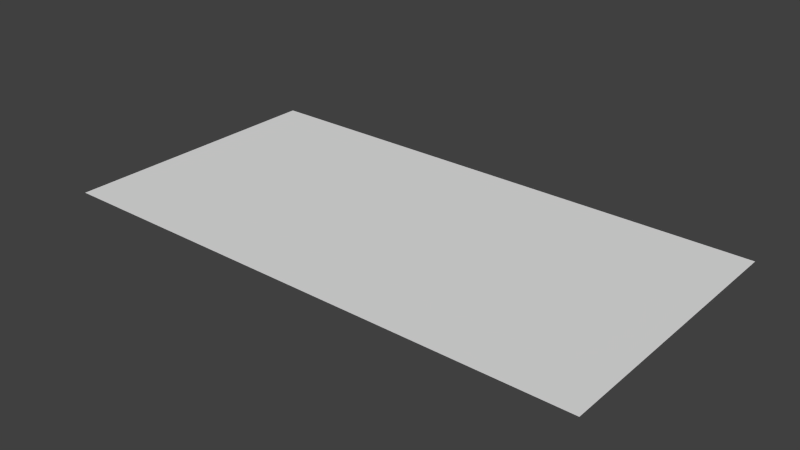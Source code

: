# Source: haus1.blend  (saved by Blender 2.76.0; exported with 4.5.12 LTS)
import bpy
from mathutils import Matrix  # noqa: F401  (used for matrix-valued properties, if any)

bpy.ops.wm.read_factory_settings(use_empty=True)
scene = bpy.context.scene
scene.name = 'Scene'

# ---- collections
col_collection_1 = bpy.data.collections.new('Collection 1'); scene.collection.children.link(col_collection_1)

# ---- materials (node trees are filled in below, after node groups)
mat_material_001 = bpy.data.materials.new('Material.001')
mat_material_001.alpha_threshold = 0.0
mat_material_001.use_transparent_shadow = False
mat_material_001.roughness = 0.5
mat_material_002 = bpy.data.materials.new('Material.002')
mat_material_002.alpha_threshold = 0.0
mat_material_002.use_transparent_shadow = False
mat_material_002.preview_render_type = 'SHADERBALL'
mat_material_002.roughness = 0.5
mat_material = bpy.data.materials.new('Material')
mat_material.alpha_threshold = 0.0
mat_material.use_transparent_shadow = False
mat_material.roughness = 0.5
mat_material.line_color = (0.0, 0.0, 0.0, 1.0)

# ---- material node trees

# ---- world
world_world = bpy.data.worlds.new('World'); scene.world = world_world
world_world.color = (0.05088, 0.05088, 0.05088)
world_world.use_sun_shadow = False
world_world.sun_shadow_jitter_overblur = 0.0
world_world.cycles.sampling_method = 'MANUAL'
world_world.cycles.sample_map_resolution = 256

# ---- meshes
me_plane = bpy.data.meshes.new('Plane')
me_plane.from_pydata([(-1.0, -1.0, 0.0), (1.0, -1.0, 0.0), (-1.0, 1.0, 0.0), (1.0, 1.0, 0.0)], [], [(0, 1, 3, 2)])
me_plane.materials.append(mat_material_001)
me_plane.use_remesh_preserve_volume = False
me_plane.use_remesh_preserve_attributes = False
me_plane.use_mirror_vertex_groups = False
me_plane.update()
me_cube_004 = bpy.data.meshes.new('Cube.004')
me_cube_004.from_pydata([(-0.9879, -0.8613, -0.6022), (-0.9879, -0.8613, 0.7796), (-0.9879, 0.8613, -0.6022), (-0.9879, 0.8613, 0.7796), (0.9384, -0.8613, -0.6022), (0.9384, -0.8613, 0.7796), (0.9384, 0.8613, -0.6022), (0.9384, 0.8613, 0.7796), (-0.9879, -0.5742, 1.851), (-0.9879, -0.2871, 2.407), (-0.9879, 2.608e-08, 2.407), (-0.9879, 0.2871, 2.407), (-0.9879, 0.5742, 1.851), (-0.9879, 0.5742, -0.6022), (-0.9879, 0.2871, -0.6022), (-0.9879, -2.608e-08, -0.6022), (-0.9879, -0.2871, -0.6022), (-0.9879, -0.5742, -0.6022), (0.9384, 0.5742, 1.851), (0.9384, 0.2871, 2.407), (0.9384, -2.608e-08, 2.407), (0.9384, -0.2871, 2.407), (0.9384, -0.5742, 1.851), (0.9384, -0.5742, -0.6022), (0.9384, -0.2871, -0.6022), (0.9384, 2.608e-08, -0.6022), (0.9384, 0.2871, -0.6022), (0.9384, 0.5742, -0.6022), (-0.8665, 1.026, 0.7796), (-0.5298, 1.026, 0.7796), (-0.1931, 1.026, 0.7796), (0.1436, 1.026, 0.7796), (0.4803, 1.026, 0.7796), (0.8171, 1.026, 0.7796), (0.8171, 1.026, -0.6022), (0.4803, 1.026, -0.6022), (0.1436, 1.026, -0.6022), (-0.1931, 1.026, -0.6022), (-0.5298, 1.026, -0.6022), (-0.8665, 1.026, -0.6022), (0.8171, -1.026, 0.7796), (0.4803, -1.026, 0.7796), (0.1436, -1.026, 0.7796), (-0.1931, -1.026, 0.7796), (-0.5298, -1.026, 0.7796), (-0.8665, -1.026, 0.7796), (-0.8665, -1.026, -0.6022), (-0.5298, -1.026, -0.6022), (-0.1931, -1.026, -0.6022), (0.1436, -1.026, -0.6022), (0.4803, -1.026, -0.6022), (0.8171, -1.026, -0.6022), (0.8171, -0.6838, 1.851), (0.4803, -0.6838, 1.851), (0.1436, -0.6838, 1.851), (-0.1931, -0.6838, 1.851), (-0.5298, -0.6838, 1.851), (-0.8665, -0.6838, 1.851), (0.8171, -0.3419, 2.407), (0.4803, -0.3419, 2.407), (0.1436, -0.3419, 2.407), (-0.1931, -0.3419, 2.407), (-0.5298, -0.3419, 2.407), (-0.8665, -0.3419, 2.407), (0.8171, -2.235e-08, 2.407), (0.4803, -1.304e-08, 2.407), (0.1436, -3.725e-09, 2.407), (-0.1931, 3.725e-09, 2.407), (-0.5298, 1.304e-08, 2.407), (-0.8665, 2.235e-08, 2.407), (0.8171, 0.3419, 2.407), (0.4803, 0.3419, 2.407), (0.1436, 0.3419, 2.407), (-0.1931, 0.3419, 2.407), (-0.5298, 0.3419, 2.407), (-0.8665, 0.3419, 2.407), (0.8171, 0.6838, 1.851), (0.4803, 0.6838, 1.851), (0.1436, 0.6838, 1.851), (-0.1931, 0.6838, 1.851), (-0.5298, 0.6838, 1.851), (-0.8665, 0.6838, 1.851), (-0.8665, -0.6838, -0.6022), (-0.5298, -0.6838, -0.6022), (-0.1931, -0.6838, -0.6022), (0.1436, -0.6838, -0.6022), (0.4803, -0.6838, -0.6022), (0.8171, -0.6838, -0.6022), (-0.8665, -0.3419, -0.6022), (-0.5298, -0.3419, -0.6022), (-0.1931, -0.3419, -0.6022), (0.1436, -0.3419, -0.6022), (0.4803, -0.3419, -0.6022), (0.8171, -0.3419, -0.6022), (-0.8665, -2.235e-08, -0.6022), (-0.5298, -1.304e-08, -0.6022), (-0.1931, -3.725e-09, -0.6022), (0.1436, 3.725e-09, -0.6022), (0.4803, 1.304e-08, -0.6022), (0.8171, 2.235e-08, -0.6022), (-0.8665, 0.3419, -0.6022), (-0.5298, 0.3419, -0.6022), (-0.1931, 0.3419, -0.6022), (0.1436, 0.3419, -0.6022), (0.4803, 0.3419, -0.6022), (0.8171, 0.3419, -0.6022), (-0.8665, 0.6838, -0.6022), (-0.5298, 0.6838, -0.6022), (-0.1931, 0.6838, -0.6022), (0.1436, 0.6838, -0.6022), (0.4803, 0.6838, -0.6022), (0.8171, 0.6838, -0.6022), (0.4803, -0.3419, 3.649), (0.1436, -0.3419, 3.649), (0.4803, -1.304e-08, 3.649), (0.1436, -3.725e-09, 3.649), (0.3925, -0.2527, 3.662), (0.2314, -0.2527, 3.662), (0.3925, -0.08916, 3.662), (0.2314, -0.08916, 3.662), (0.3925, -0.2527, 2.703), (0.2314, -0.2527, 2.703), (0.3925, -0.08916, 2.703), (0.2314, -0.08916, 2.703)], [], [(12, 3, 2, 13), (33, 7, 6, 34), (22, 5, 4, 23), (45, 1, 0, 46), (111, 34, 6, 27), (81, 28, 3, 12), (45, 57, 8, 1), (57, 63, 9, 8), (63, 69, 10, 9), (69, 75, 11, 10), (75, 81, 12, 11), (51, 87, 23, 4), (87, 93, 24, 23), (93, 99, 25, 24), (99, 105, 26, 25), (105, 111, 27, 26), (7, 18, 27, 6), (18, 19, 26, 27), (19, 20, 25, 26), (20, 21, 24, 25), (21, 22, 23, 24), (1, 8, 17, 0), (8, 9, 16, 17), (9, 10, 15, 16), (10, 11, 14, 15), (11, 12, 13, 14), (14, 13, 106, 100), (100, 106, 107, 101), (101, 107, 108, 102), (102, 108, 109, 103), (103, 109, 110, 104), (104, 110, 111, 105), (15, 14, 100, 94), (94, 100, 101, 95), (95, 101, 102, 96), (96, 102, 103, 97), (97, 103, 104, 98), (98, 104, 105, 99), (16, 15, 94, 88), (88, 94, 95, 89), (89, 95, 96, 90), (90, 96, 97, 91), (91, 97, 98, 92), (92, 98, 99, 93), (17, 16, 88, 82), (82, 88, 89, 83), (83, 89, 90, 84), (84, 90, 91, 85), (85, 91, 92, 86), (86, 92, 93, 87), (0, 17, 82, 46), (46, 82, 83, 47), (47, 83, 84, 48), (48, 84, 85, 49), (49, 85, 86, 50), (50, 86, 87, 51), (19, 18, 76, 70), (70, 76, 77, 71), (71, 77, 78, 72), (72, 78, 79, 73), (73, 79, 80, 74), (74, 80, 81, 75), (20, 19, 70, 64), (64, 70, 71, 65), (65, 71, 72, 66), (66, 72, 73, 67), (67, 73, 74, 68), (68, 74, 75, 69), (21, 20, 64, 58), (58, 64, 65, 59), (60, 59, 112, 113), (60, 66, 67, 61), (61, 67, 68, 62), (62, 68, 69, 63), (22, 21, 58, 52), (52, 58, 59, 53), (53, 59, 60, 54), (54, 60, 61, 55), (55, 61, 62, 56), (56, 62, 63, 57), (5, 22, 52, 40), (40, 52, 53, 41), (41, 53, 54, 42), (42, 54, 55, 43), (43, 55, 56, 44), (44, 56, 57, 45), (18, 7, 33, 76), (76, 33, 32, 77), (77, 32, 31, 78), (78, 31, 30, 79), (79, 30, 29, 80), (80, 29, 28, 81), (13, 2, 39, 106), (106, 39, 38, 107), (107, 38, 37, 108), (108, 37, 36, 109), (109, 36, 35, 110), (110, 35, 34, 111), (5, 40, 51, 4), (40, 41, 50, 51), (41, 42, 49, 50), (42, 43, 48, 49), (43, 44, 47, 48), (44, 45, 46, 47), (3, 28, 39, 2), (28, 29, 38, 39), (29, 30, 37, 38), (30, 31, 36, 37), (31, 32, 35, 36), (32, 33, 34, 35), (115, 113, 117, 119), (59, 65, 114, 112), (66, 60, 113, 115), (65, 66, 115, 114), (118, 119, 123, 122), (114, 115, 119, 118), (112, 114, 118, 116), (113, 112, 116, 117), (120, 122, 123, 121), (116, 118, 122, 120), (117, 116, 120, 121), (119, 117, 121, 123)])
me_cube_004.materials.append(mat_material_002)
me_cube_004.use_remesh_preserve_volume = False
me_cube_004.use_remesh_preserve_attributes = False
me_cube_004.use_mirror_vertex_groups = False
me_cube_004.update()
me_cube = bpy.data.meshes.new('Cube')
me_cube.from_pydata([(1.19, 0.8376, 5.137), (1.19, -0.8082, 5.137), (-1.283, -0.8082, 5.137), (-1.283, 0.8376, 5.137), (1.19, 0.8376, 7.61), (1.19, -0.8082, 7.61), (-1.283, -0.8082, 7.61), (-1.283, 0.8376, 7.61), (1.19, 0.7717, 5.137), (-1.283, 0.7717, 5.137), (1.19, 0.7717, 7.61), (-1.283, 0.7717, 7.61), (1.19, -0.7091, 5.137), (1.19, -0.7091, 7.61), (-1.283, -0.7091, 5.137), (-1.283, -0.7091, 7.61), (-1.17, 0.8376, 5.137), (-1.17, -0.8082, 5.137), (-1.17, 0.8376, 7.61), (-1.17, -0.8082, 7.61), (-1.17, 0.7717, 7.61), (-1.17, 0.7717, 5.137), (-1.17, -0.7091, 7.61), (-1.17, -0.7091, 5.137), (1.12, 0.7717, 7.61), (1.12, -0.7091, 7.61), (1.12, 0.8376, 5.137), (1.12, -0.8082, 5.137), (1.12, 0.8376, 7.61), (1.12, -0.8082, 7.61), (1.12, 0.7717, 5.137), (1.12, -0.7091, 5.137), (0.399, 0.8376, 5.137), (0.399, -0.8082, 5.137), (0.399, 0.8376, 7.61), (0.399, -0.8082, 7.61), (0.399, 0.7717, 5.137), (0.399, -0.7091, 5.137), (0.399, 0.7717, 7.61), (0.399, -0.7091, 7.61), (0.754, 0.7717, 7.61), (0.754, -0.7091, 7.61), (0.754, 0.8376, 5.137), (0.754, -0.8082, 5.137), (0.754, 0.8376, 7.61), (0.754, -0.8082, 7.61), (0.754, 0.7717, 5.137), (0.754, -0.7091, 5.137), (1.19, -0.7091, -80.29), (1.19, -0.8082, -80.29), (-1.17, 0.8376, -80.29), (-1.283, 0.8376, -80.29), (-1.17, -0.8082, -80.29), (-1.283, -0.8082, -80.29), (-1.283, 0.7717, -80.29), (1.19, 0.8376, -80.29), (1.19, 0.7717, -80.29), (-1.283, -0.7091, -80.29), (-1.17, 0.7717, -80.29), (-1.17, -0.7091, -80.29), (0.399, 0.8376, -80.29), (0.399, -0.8082, -80.29), (0.399, 0.7717, -80.29), (0.399, -0.7091, -80.29), (1.12, 0.8376, -80.29), (1.12, -0.8082, -80.29), (1.12, 0.7717, -80.29), (1.12, -0.7091, -80.29), (0.754, 0.8376, -80.29), (0.754, -0.8082, -80.29), (0.754, 0.7717, -80.29), (0.754, -0.7091, -80.29), (0.754, 0.8376, -80.29), (0.399, 0.8376, -80.29), (0.754, 0.7717, -80.29), (0.399, 0.7717, -80.29), (0.399, 0.8376, -80.29), (0.399, 0.7717, -80.29), (-1.283, 0.8376, -80.29), (-1.283, -0.8082, -80.29), (-1.283, 0.7717, -80.29), (-1.283, -0.7091, -80.29)], [(68, 76)], [(36, 21, 58, 62), (22, 15, 6, 19), (12, 13, 5, 1), (17, 19, 6, 2), (9, 11, 7, 3), (18, 16, 3, 7), (14, 15, 11, 9), (0, 4, 10, 8), (18, 7, 11, 20), (17, 2, 53, 52), (2, 6, 15, 14), (8, 10, 13, 12), (20, 11, 15, 22), (1, 27, 65, 49), (36, 37, 23, 21), (38, 20, 22, 39), (43, 33, 61, 69), (34, 18, 20, 38), (34, 32, 16, 18), (33, 35, 19, 17), (39, 22, 19, 35), (26, 0, 55, 64), (47, 31, 67, 71), (13, 25, 29, 5), (1, 5, 29, 27), (4, 0, 26, 28), (4, 28, 24, 10), (3, 16, 50, 51), (10, 24, 25, 13), (30, 46, 70, 66), (41, 39, 35, 45), (43, 45, 35, 33), (44, 42, 32, 34), (44, 34, 38, 40), (12, 1, 49, 48), (40, 38, 39, 41), (46, 47, 37, 36), (30, 31, 47, 46), (24, 40, 41, 25), (2, 14, 57, 53), (28, 44, 40, 24), (28, 26, 42, 44), (27, 29, 45, 43), (25, 41, 45, 29), (31, 30, 66, 67), (62, 60, 73, 75), (42, 26, 64, 68), (0, 8, 56, 55), (62, 60, 32, 36), (27, 43, 69, 65), (9, 3, 51, 54), (8, 12, 48, 56), (23, 37, 63, 59), (14, 9, 54, 57), (37, 47, 71, 63), (16, 32, 60, 50), (21, 23, 59, 58), (33, 17, 52, 61), (68, 70, 74, 72), (70, 46, 42, 68), (32, 42, 46, 36), (72, 74, 77, 76), (61, 63, 71, 69), (52, 53, 57, 59), (52, 59, 63, 61), (54, 58, 59, 57), (60, 62, 58, 50), (56, 48, 67, 66), (56, 66, 64, 55), (64, 66, 70, 68), (50, 58, 54, 51), (69, 71, 67, 65), (48, 49, 65, 67), (35, 19, 6, 2, 17, 5, 29, 45), (10, 13, 5, 4), (19, 35, 45, 29, 5, 17, 6), (57, 53, 79, 81), (54, 57, 81, 80), (51, 54, 80, 78), (80, 81, 79, 78)])
_uv = me_cube.uv_layers.new(name='UVMap')
_uv.uv.foreach_set('vector', [0.008386, 0.979, 0.006223, 0.9761, 0.1643, 0.01287, 0.1692, 0.01357, 0.01849, 0.9899, 0.01855, 0.9887, 0.01918, 0.9885, 0.01917, 0.9898, 0.005445, 0.9809, 0.002539, 0.9923, 0.003584, 0.9915, 0.008638, 0.9814, 0.007664, 0.9771, 0.01968, 0.988, 0.01918, 0.9885, 0.01147, 0.9779, 0.008087, 0.9787, 0.0131, 0.9899, 0.0137, 0.9901, 0.01146, 0.9793, 0.01442, 0.99, 0.01449, 0.9798, 0.01146, 0.9793, 0.0137, 0.9901, 0.01539, 0.9784, 0.01855, 0.9887, 0.0131, 0.9899, 0.008087, 0.9787, 0.01001, 0.982, 0.007293, 0.9968, 0.008301, 0.9956, 0.0135, 0.9826, 0.01442, 0.99, 0.0137, 0.9901, 0.0131, 0.9899, 0.01367, 0.9893, 0.007664, 0.9771, 0.01147, 0.9779, 0.1594, 0.008664, 0.1546, 0.009042, 0.01147, 0.9779, 0.01918, 0.9885, 0.01855, 0.9887, 0.01539, 0.9784, 0.0135, 0.9826, 0.008301, 0.9956, 0.002539, 0.9923, 0.005445, 0.9809, 0.01367, 0.9893, 0.0131, 0.9899, 0.01855, 0.9887, 0.01849, 0.9899, 0.008638, 0.9814, 0.01208, 0.9818, 0.1575, 0.005049, 0.1554, 0.003793, 0.008386, 0.979, 0.0003613, 0.9768, 0.003597, 0.9754, 0.006223, 0.9761, 0.01036, 0.9935, 0.01367, 0.9893, 0.01849, 0.9899, 0.0164, 0.996, 0.01336, 0.9814, 0.01481, 0.9806, 0.159, 0.009035, 0.1576, 0.006859, 0.009615, 0.9929, 0.01442, 0.99, 0.01367, 0.9893, 0.01036, 0.9935, 0.009615, 0.9929, 0.005846, 0.9793, 0.01449, 0.9798, 0.01442, 0.99, 0.01481, 0.9806, 0.02658, 0.9804, 0.01968, 0.988, 0.007664, 0.9771, 0.0164, 0.996, 0.01849, 0.9899, 0.01917, 0.9898, 0.01683, 0.9961, 0.006568, 0.9813, 0.01001, 0.982, 0.1559, 0.0009515, 0.1528, 4.326e-05, 0.003338, 0.9779, 0.006419, 0.9783, 0.1568, 0.005472, 0.1564, 0.006833, 0.01581, 0.9999, 0.01583, 0.9995, 0.01635, 0.9996, 0.01632, 1.0, 0.008638, 0.9814, 0.003584, 0.9915, 0.004781, 0.991, 0.01208, 0.9818, 0.007293, 0.9968, 0.01001, 0.982, 0.006568, 0.9813, 0.007727, 0.9966, 0.007293, 0.9968, 0.007727, 0.9966, 0.008364, 0.9979, 0.00748, 1.0, 0.01146, 0.9793, 0.01449, 0.9798, 0.1682, 0.01266, 0.1636, 0.01052, 0.00748, 1.0, 0.008364, 0.9979, 0.01583, 0.9995, 0.01581, 0.9999, 4.326e-05, 0.978, 0.00322, 0.9793, 0.1514, 0.00129, 0.1519, 0.002586, 0.01614, 0.9977, 0.0164, 0.996, 0.01683, 0.9961, 0.01661, 0.9977, 0.01336, 0.9814, 0.004944, 0.9898, 0.00507, 0.989, 0.01481, 0.9806, 0.00892, 0.9948, 0.005771, 0.9804, 0.005846, 0.9793, 0.009615, 0.9929, 0.00892, 0.9948, 0.009615, 0.9929, 0.01036, 0.9935, 0.009282, 0.9953, 0.005445, 0.9809, 0.008638, 0.9814, 0.1554, 0.003793, 0.1524, 0.00405, 0.009282, 0.9953, 0.01036, 0.9935, 0.0164, 0.996, 0.01614, 0.9977, 0.00322, 0.9793, 0.003338, 0.9779, 0.0003613, 0.9768, 0.008386, 0.979, 4.326e-05, 0.978, 0.006419, 0.9783, 0.003338, 0.9779, 0.00322, 0.9793, 0.008364, 0.9979, 0.009282, 0.9953, 0.01614, 0.9977, 0.01583, 0.9995, 0.01147, 0.9779, 0.01539, 0.9784, 0.1643, 0.01069, 0.1594, 0.008664, 0.007727, 0.9966, 0.00892, 0.9948, 0.009282, 0.9953, 0.008364, 0.9979, 0.007727, 0.9966, 0.006568, 0.9813, 0.005771, 0.9804, 0.00892, 0.9948, 0.01208, 0.9818, 0.004781, 0.991, 0.004944, 0.9898, 0.01336, 0.9814, 0.01583, 0.9995, 0.01614, 0.9977, 0.01661, 0.9977, 0.01635, 0.9996, 0.006419, 0.9783, 4.326e-05, 0.978, 0.1519, 0.002586, 0.1568, 0.005472, 0.1693, 0.02066, 0.1701, 0.02066, 0.1701, 0.02068, 0.1693, 0.02068, 0.005771, 0.9804, 0.006568, 0.9813, 0.1528, 4.326e-05, 0.1529, 0.0009545, 0.01001, 0.982, 0.0135, 0.9826, 0.1579, 0.003468, 0.1559, 0.0009515, 0.1692, 0.01357, 0.1632, 0.01241, 0.005846, 0.9793, 0.008386, 0.979, 0.01208, 0.9818, 0.01336, 0.9814, 0.1576, 0.006859, 0.1575, 0.005049, 0.008087, 0.9787, 0.01146, 0.9793, 0.1636, 0.01052, 0.1585, 0.01032, 0.0135, 0.9826, 0.005445, 0.9809, 0.1524, 0.00405, 0.1579, 0.003468, 0.003597, 0.9754, 0.0003613, 0.9768, 0.1546, 0.008631, 0.1586, 0.01105, 0.01539, 0.9784, 0.008087, 0.9787, 0.1585, 0.01032, 0.1643, 0.01069, 0.0003613, 0.9768, 0.003338, 0.9779, 0.1564, 0.006833, 0.1546, 0.008631, 0.01449, 0.9798, 0.005846, 0.9793, 0.1632, 0.01241, 0.1682, 0.01266, 0.006223, 0.9761, 0.003597, 0.9754, 0.1586, 0.01105, 0.1643, 0.01287, 0.01481, 0.9806, 0.007664, 0.9771, 0.1546, 0.009042, 0.159, 0.009035, 0.1722, 0.02004, 0.1722, 0.02058, 0.1722, 0.02058, 0.1722, 0.02004, 0.1514, 0.00129, 0.00322, 0.9793, 0.005771, 0.9804, 0.1529, 0.0009545, 0.005846, 0.9793, 0.005771, 0.9804, 0.00322, 0.9793, 0.008386, 0.979, 0.1722, 0.02004, 0.1722, 0.02058, 0.1693, 0.02058, 0.1693, 0.02004, 0.159, 0.009035, 0.1546, 0.008631, 0.1564, 0.006833, 0.1576, 0.006859, 0.1546, 0.009042, 0.1594, 0.008664, 0.1619, 0.01058, 0.1586, 0.01105, 0.1546, 0.009042, 0.1586, 0.01105, 0.1546, 0.008631, 0.159, 0.009035, 0.1611, 0.01119, 0.1643, 0.01287, 0.1586, 0.01105, 0.1619, 0.01058, 0.1632, 0.01241, 0.1692, 0.01357, 0.1643, 0.01287, 0.1682, 0.01266, 0.1579, 0.003468, 0.1524, 0.00405, 0.1568, 0.005472, 0.1519, 0.002586, 0.1579, 0.003468, 0.1519, 0.002586, 0.1528, 4.326e-05, 0.1559, 0.0009515, 0.1528, 4.326e-05, 0.1519, 0.002586, 0.1514, 0.00129, 0.1529, 0.0009545, 0.1682, 0.01266, 0.1643, 0.01287, 0.1611, 0.01119, 0.1636, 0.01052, 0.1576, 0.006859, 0.1564, 0.006833, 0.1568, 0.005472, 0.1575, 0.005049, 0.1524, 0.00405, 0.1554, 0.003793, 0.1575, 0.005049, 0.1568, 0.005472, 0.1892, 0.00736, 0.8536, 0.8536, 1.0, 0.5, 0.8536, 0.1464, 0.1693, 0.01996, 0.1892, 0.0009462, 0.1892, 0.001558, 0.1892, 0.004505, 0.1694, 0.02076, 0.1694, 0.02076, 0.1693, 0.02076, 0.1694, 0.02076, 0.1892, 0.0005992, 0.1892, 0.0009464, 0.1892, 0.0009463, 0.1892, 0.0009462, 0.1892, 0.0009462, 0.1693, 0.01996, 0.1693, 4.326e-05, 0.1693, 0.02085, 0.1693, 0.02085, 0.1693, 0.02085, 0.1693, 0.02085, 0.1693, 0.02085, 0.1693, 0.02085, 0.1693, 0.02085, 0.1693, 0.02085, 0.1693, 0.02085, 0.1693, 0.02085, 0.1693, 0.02085, 0.1693, 0.02085, 0.1693, 0.02085, 0.1693, 0.02085, 0.1693, 0.02085, 0.1693, 0.02085])
me_cube.materials.append(mat_material)
me_cube.use_remesh_preserve_volume = False
me_cube.use_remesh_preserve_attributes = False
me_cube.use_mirror_vertex_groups = False
me_cube.update()

# ---- objects
ob_plane = bpy.data.objects.new('Plane', me_plane)
ob_roof = bpy.data.objects.new('roof', me_cube_004)
ob_building = bpy.data.objects.new('building', me_cube)

# ---- transforms, parenting, visibility, modifiers, constraints
ob_plane.location = (-0.0953, 0.02033, -1.713)
ob_plane.scale = (2.68, -1.372, 3.621)
ob_plane.lineart.crease_threshold = 0.0
ob_roof.location = (-0.03217, 0.02546, 0.3825)
ob_roof.scale = (3.019, 1.506, 0.3744)
ob_roof.hide_render = True
ob_roof.lineart.crease_threshold = 0.0
ob_building.location = (0.0, 0.0, 0.0)
ob_building.scale = (2.134, 1.682, 0.02108)
ob_building.lock_rotations_4d = False
ob_building.empty_display_type = 'ARROWS'
ob_building.hide_render = True
ob_building.lineart.crease_threshold = 0.0

# ---- collection membership
col_collection_1.objects.link(ob_plane)
col_collection_1.objects.link(ob_roof)
col_collection_1.objects.link(ob_building)

# ---- scene / render settings (as saved in the file)
scene.frame_start = 1; scene.frame_end = 250; scene.frame_set(23)
scene.render.engine = 'BLENDER_EEVEE_NEXT'
scene.render.resolution_percentage = 50
scene.render.dither_intensity = 0.0
scene.cycles.use_denoising = False
scene.cycles.samples = 10
scene.cycles.sampling_pattern = 'TABULATED_SOBOL'
scene.cycles.light_sampling_threshold = 0.0
scene.cycles.use_adaptive_sampling = False
scene.cycles.use_light_tree = False
scene.cycles.blur_glossy = 0.0
scene.cycles.pixel_filter_type = 'GAUSSIAN'
scene.cycles.sample_clamp_indirect = 0.0
scene.view_settings.view_transform = 'Standard'
bpy.context.view_layer.update()

# ---- added for rendering (the .blend has no active camera and no usable light): camera, sun
cam_auto = bpy.data.cameras.new('AutoCamera')
cam_auto.lens = 50.0
cam_auto.sensor_width = 36.0
cam_auto.clip_end = 1000.0
ob_auto_camera = bpy.data.objects.new('AutoCamera', cam_auto)
scene.collection.objects.link(ob_auto_camera)
ob_auto_camera.location = (5.47632, -6.66561, 2.74451)
ob_auto_camera.rotation_euler = (1.09748, -7.21219e-08, 0.694738)
scene.camera = ob_auto_camera
light_auto_sun = bpy.data.lights.new('AutoSun', 'SUN')
light_auto_sun.energy = 3.0
light_auto_sun.angle = 0.0523599
ob_auto_sun = bpy.data.objects.new('AutoSun', light_auto_sun)
scene.collection.objects.link(ob_auto_sun)
ob_auto_sun.rotation_euler = (0.872665, 0.174533, 0.523599)
bpy.context.view_layer.update()

